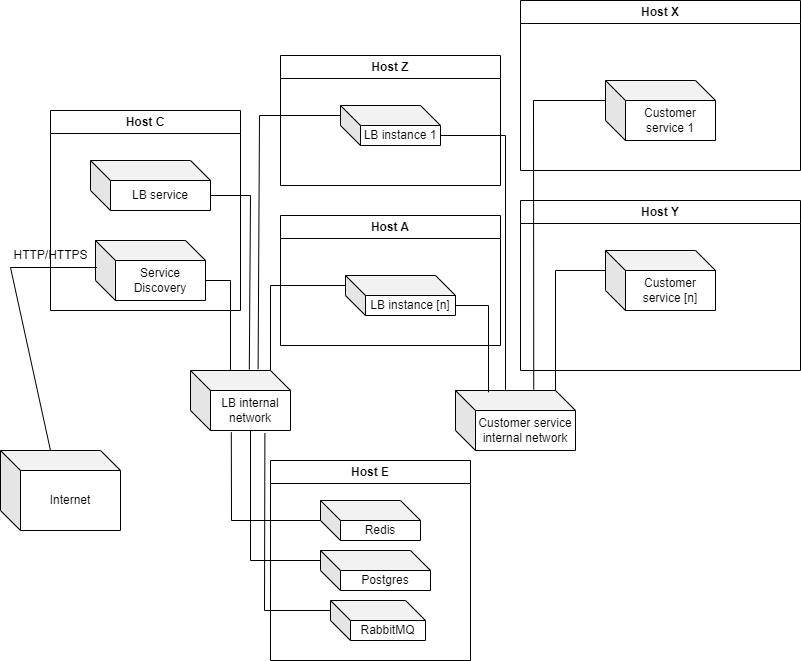

The diagram above was exported from draw.io. Its source (the exported page's mxGraphModel, read from the mxfile embedded in the PNG):
<mxGraphModel dx="1038" dy="626" grid="1" gridSize="10" guides="1" tooltips="1" connect="1" arrows="1" fold="1" page="1" pageScale="1" pageWidth="850" pageHeight="1100" math="0" shadow="0">
  <root>
    <mxCell id="0" />
    <mxCell id="1" parent="0" />
    <mxCell id="Xd2UcGiLhRVi1zABBstw-11" value="Host X" style="swimlane;whiteSpace=wrap;html=1;" vertex="1" parent="1">
      <mxGeometry x="560" y="50" width="280" height="170" as="geometry" />
    </mxCell>
    <mxCell id="Xd2UcGiLhRVi1zABBstw-7" value="Customer service 1" style="shape=cube;whiteSpace=wrap;html=1;boundedLbl=1;backgroundOutline=1;darkOpacity=0.05;darkOpacity2=0.1;" vertex="1" parent="Xd2UcGiLhRVi1zABBstw-11">
      <mxGeometry x="85" y="80" width="110" height="60" as="geometry" />
    </mxCell>
    <mxCell id="Xd2UcGiLhRVi1zABBstw-12" value="Host Y" style="swimlane;whiteSpace=wrap;html=1;" vertex="1" parent="1">
      <mxGeometry x="560" y="250" width="280" height="170" as="geometry" />
    </mxCell>
    <mxCell id="Xd2UcGiLhRVi1zABBstw-9" value="Customer service [n]" style="shape=cube;whiteSpace=wrap;html=1;boundedLbl=1;backgroundOutline=1;darkOpacity=0.05;darkOpacity2=0.1;" vertex="1" parent="Xd2UcGiLhRVi1zABBstw-12">
      <mxGeometry x="85" y="50" width="110" height="60" as="geometry" />
    </mxCell>
    <mxCell id="Xd2UcGiLhRVi1zABBstw-13" value="Host Z" style="swimlane;whiteSpace=wrap;html=1;" vertex="1" parent="1">
      <mxGeometry x="320" y="105" width="220" height="130" as="geometry" />
    </mxCell>
    <mxCell id="Xd2UcGiLhRVi1zABBstw-1" value="LB instance 1" style="shape=cube;whiteSpace=wrap;html=1;boundedLbl=1;backgroundOutline=1;darkOpacity=0.05;darkOpacity2=0.1;" vertex="1" parent="Xd2UcGiLhRVi1zABBstw-13">
      <mxGeometry x="60" y="50" width="100" height="40" as="geometry" />
    </mxCell>
    <mxCell id="Xd2UcGiLhRVi1zABBstw-14" value="Host A" style="swimlane;whiteSpace=wrap;html=1;" vertex="1" parent="1">
      <mxGeometry x="320" y="265" width="220" height="130" as="geometry" />
    </mxCell>
    <mxCell id="Xd2UcGiLhRVi1zABBstw-4" value="LB instance [n]" style="shape=cube;whiteSpace=wrap;html=1;boundedLbl=1;backgroundOutline=1;darkOpacity=0.05;darkOpacity2=0.1;" vertex="1" parent="Xd2UcGiLhRVi1zABBstw-14">
      <mxGeometry x="65" y="60" width="110" height="40" as="geometry" />
    </mxCell>
    <mxCell id="Xd2UcGiLhRVi1zABBstw-16" value="Host C" style="swimlane;whiteSpace=wrap;html=1;" vertex="1" parent="1">
      <mxGeometry x="90" y="160" width="190" height="200" as="geometry" />
    </mxCell>
    <mxCell id="Xd2UcGiLhRVi1zABBstw-6" value="LB service&lt;br&gt;" style="shape=cube;whiteSpace=wrap;html=1;boundedLbl=1;backgroundOutline=1;darkOpacity=0.05;darkOpacity2=0.1;" vertex="1" parent="Xd2UcGiLhRVi1zABBstw-16">
      <mxGeometry x="40" y="50" width="120" height="50" as="geometry" />
    </mxCell>
    <mxCell id="Xd2UcGiLhRVi1zABBstw-10" value="Service Discovery" style="shape=cube;whiteSpace=wrap;html=1;boundedLbl=1;backgroundOutline=1;darkOpacity=0.05;darkOpacity2=0.1;" vertex="1" parent="Xd2UcGiLhRVi1zABBstw-16">
      <mxGeometry x="45" y="130" width="110" height="60" as="geometry" />
    </mxCell>
    <mxCell id="Xd2UcGiLhRVi1zABBstw-17" value="Internet" style="shape=cube;whiteSpace=wrap;html=1;boundedLbl=1;backgroundOutline=1;darkOpacity=0.05;darkOpacity2=0.1;" vertex="1" parent="1">
      <mxGeometry x="40" y="500" width="120" height="80" as="geometry" />
    </mxCell>
    <mxCell id="Xd2UcGiLhRVi1zABBstw-20" value="HTTP/HTTPS" style="text;html=1;align=center;verticalAlign=middle;resizable=0;points=[];autosize=1;strokeColor=none;fillColor=none;" vertex="1" parent="1">
      <mxGeometry x="40" y="290" width="100" height="30" as="geometry" />
    </mxCell>
    <mxCell id="Xd2UcGiLhRVi1zABBstw-25" value="LB internal&lt;br&gt;network" style="shape=cube;whiteSpace=wrap;html=1;boundedLbl=1;backgroundOutline=1;darkOpacity=0.05;darkOpacity2=0.1;" vertex="1" parent="1">
      <mxGeometry x="230" y="420" width="100" height="60" as="geometry" />
    </mxCell>
    <mxCell id="Xd2UcGiLhRVi1zABBstw-31" value="Customer service&lt;br&gt;internal network" style="shape=cube;whiteSpace=wrap;html=1;boundedLbl=1;backgroundOutline=1;darkOpacity=0.05;darkOpacity2=0.1;" vertex="1" parent="1">
      <mxGeometry x="495" y="440" width="120" height="60" as="geometry" />
    </mxCell>
    <mxCell id="Xd2UcGiLhRVi1zABBstw-36" value="Host E" style="swimlane;whiteSpace=wrap;html=1;" vertex="1" parent="1">
      <mxGeometry x="310" y="510" width="200" height="200" as="geometry" />
    </mxCell>
    <mxCell id="Xd2UcGiLhRVi1zABBstw-37" value="Redis" style="shape=cube;whiteSpace=wrap;html=1;boundedLbl=1;backgroundOutline=1;darkOpacity=0.05;darkOpacity2=0.1;" vertex="1" parent="Xd2UcGiLhRVi1zABBstw-36">
      <mxGeometry x="50" y="40" width="100" height="40" as="geometry" />
    </mxCell>
    <mxCell id="Xd2UcGiLhRVi1zABBstw-38" value="Postgres" style="shape=cube;whiteSpace=wrap;html=1;boundedLbl=1;backgroundOutline=1;darkOpacity=0.05;darkOpacity2=0.1;" vertex="1" parent="Xd2UcGiLhRVi1zABBstw-36">
      <mxGeometry x="50" y="90" width="110" height="40" as="geometry" />
    </mxCell>
    <mxCell id="Xd2UcGiLhRVi1zABBstw-39" value="RabbitMQ" style="shape=cube;whiteSpace=wrap;html=1;boundedLbl=1;backgroundOutline=1;darkOpacity=0.05;darkOpacity2=0.1;" vertex="1" parent="Xd2UcGiLhRVi1zABBstw-36">
      <mxGeometry x="60" y="140" width="95" height="40" as="geometry" />
    </mxCell>
    <mxCell id="Xd2UcGiLhRVi1zABBstw-41" value="" style="endArrow=none;html=1;rounded=0;exitX=0;exitY=0;exitDx=50;exitDy=0;exitPerimeter=0;entryX=0.013;entryY=0.45;entryDx=0;entryDy=0;entryPerimeter=0;" edge="1" parent="1" source="Xd2UcGiLhRVi1zABBstw-17" target="Xd2UcGiLhRVi1zABBstw-10">
      <mxGeometry width="50" height="50" relative="1" as="geometry">
        <mxPoint x="400" y="440" as="sourcePoint" />
        <mxPoint x="450" y="390" as="targetPoint" />
        <Array as="points">
          <mxPoint x="50" y="317" />
        </Array>
      </mxGeometry>
    </mxCell>
    <mxCell id="Xd2UcGiLhRVi1zABBstw-42" value="" style="endArrow=none;html=1;rounded=0;exitX=0;exitY=0;exitDx=40;exitDy=0;exitPerimeter=0;entryX=0;entryY=0;entryDx=110;entryDy=40;entryPerimeter=0;" edge="1" parent="1" source="Xd2UcGiLhRVi1zABBstw-25" target="Xd2UcGiLhRVi1zABBstw-10">
      <mxGeometry width="50" height="50" relative="1" as="geometry">
        <mxPoint x="400" y="440" as="sourcePoint" />
        <mxPoint x="450" y="390" as="targetPoint" />
        <Array as="points">
          <mxPoint x="270" y="330" />
        </Array>
      </mxGeometry>
    </mxCell>
    <mxCell id="Xd2UcGiLhRVi1zABBstw-43" value="" style="endArrow=none;html=1;rounded=0;exitX=0.588;exitY=-0.017;exitDx=0;exitDy=0;exitPerimeter=0;entryX=0;entryY=0;entryDx=120;entryDy=35;entryPerimeter=0;" edge="1" parent="1" source="Xd2UcGiLhRVi1zABBstw-25" target="Xd2UcGiLhRVi1zABBstw-6">
      <mxGeometry width="50" height="50" relative="1" as="geometry">
        <mxPoint x="400" y="440" as="sourcePoint" />
        <mxPoint x="450" y="390" as="targetPoint" />
        <Array as="points">
          <mxPoint x="290" y="245" />
        </Array>
      </mxGeometry>
    </mxCell>
    <mxCell id="Xd2UcGiLhRVi1zABBstw-44" value="" style="endArrow=none;html=1;rounded=0;entryX=0.408;entryY=1.03;entryDx=0;entryDy=0;entryPerimeter=0;exitX=0;exitY=0;exitDx=0;exitDy=20;exitPerimeter=0;" edge="1" parent="1" source="Xd2UcGiLhRVi1zABBstw-37" target="Xd2UcGiLhRVi1zABBstw-25">
      <mxGeometry width="50" height="50" relative="1" as="geometry">
        <mxPoint x="271" y="550" as="sourcePoint" />
        <mxPoint x="300" y="500" as="targetPoint" />
        <Array as="points">
          <mxPoint x="271" y="570" />
        </Array>
      </mxGeometry>
    </mxCell>
    <mxCell id="Xd2UcGiLhRVi1zABBstw-45" value="" style="endArrow=none;html=1;rounded=0;entryX=0;entryY=0;entryDx=60;entryDy=60;entryPerimeter=0;exitX=0;exitY=0;exitDx=0;exitDy=10;exitPerimeter=0;" edge="1" parent="1" source="Xd2UcGiLhRVi1zABBstw-38" target="Xd2UcGiLhRVi1zABBstw-25">
      <mxGeometry width="50" height="50" relative="1" as="geometry">
        <mxPoint x="410" y="450" as="sourcePoint" />
        <mxPoint x="460" y="400" as="targetPoint" />
        <Array as="points">
          <mxPoint x="290" y="610" />
        </Array>
      </mxGeometry>
    </mxCell>
    <mxCell id="Xd2UcGiLhRVi1zABBstw-46" value="" style="endArrow=none;html=1;rounded=0;exitX=0.744;exitY=1.043;exitDx=0;exitDy=0;exitPerimeter=0;entryX=0;entryY=0;entryDx=0;entryDy=10;entryPerimeter=0;" edge="1" parent="1" source="Xd2UcGiLhRVi1zABBstw-25" target="Xd2UcGiLhRVi1zABBstw-39">
      <mxGeometry width="50" height="50" relative="1" as="geometry">
        <mxPoint x="420" y="460" as="sourcePoint" />
        <mxPoint x="470" y="410" as="targetPoint" />
        <Array as="points">
          <mxPoint x="304" y="660" />
        </Array>
      </mxGeometry>
    </mxCell>
    <mxCell id="Xd2UcGiLhRVi1zABBstw-47" value="" style="endArrow=none;html=1;rounded=0;exitX=0.676;exitY=-0.023;exitDx=0;exitDy=0;exitPerimeter=0;entryX=0;entryY=0;entryDx=0;entryDy=10;entryPerimeter=0;" edge="1" parent="1" source="Xd2UcGiLhRVi1zABBstw-25" target="Xd2UcGiLhRVi1zABBstw-1">
      <mxGeometry width="50" height="50" relative="1" as="geometry">
        <mxPoint x="400" y="440" as="sourcePoint" />
        <mxPoint x="450" y="390" as="targetPoint" />
        <Array as="points">
          <mxPoint x="299" y="165" />
        </Array>
      </mxGeometry>
    </mxCell>
    <mxCell id="Xd2UcGiLhRVi1zABBstw-48" value="" style="endArrow=none;html=1;rounded=0;exitX=0;exitY=0;exitDx=80;exitDy=0;exitPerimeter=0;entryX=0;entryY=0;entryDx=0;entryDy=10;entryPerimeter=0;" edge="1" parent="1" source="Xd2UcGiLhRVi1zABBstw-25" target="Xd2UcGiLhRVi1zABBstw-4">
      <mxGeometry width="50" height="50" relative="1" as="geometry">
        <mxPoint x="430" y="470" as="sourcePoint" />
        <mxPoint x="480" y="420" as="targetPoint" />
        <Array as="points">
          <mxPoint x="310" y="335" />
        </Array>
      </mxGeometry>
    </mxCell>
    <mxCell id="Xd2UcGiLhRVi1zABBstw-50" value="" style="endArrow=none;html=1;rounded=0;entryX=0;entryY=0;entryDx=0;entryDy=20;entryPerimeter=0;exitX=0.652;exitY=-0.017;exitDx=0;exitDy=0;exitPerimeter=0;" edge="1" parent="1" source="Xd2UcGiLhRVi1zABBstw-31" target="Xd2UcGiLhRVi1zABBstw-7">
      <mxGeometry width="50" height="50" relative="1" as="geometry">
        <mxPoint x="580" y="510" as="sourcePoint" />
        <mxPoint x="630" y="460" as="targetPoint" />
        <Array as="points">
          <mxPoint x="573" y="150" />
        </Array>
      </mxGeometry>
    </mxCell>
    <mxCell id="Xd2UcGiLhRVi1zABBstw-49" value="" style="endArrow=none;html=1;rounded=0;exitX=0;exitY=0;exitDx=100;exitDy=30;exitPerimeter=0;entryX=0;entryY=0;entryDx=50;entryDy=0;entryPerimeter=0;" edge="1" parent="1" source="Xd2UcGiLhRVi1zABBstw-1" target="Xd2UcGiLhRVi1zABBstw-31">
      <mxGeometry width="50" height="50" relative="1" as="geometry">
        <mxPoint x="495" y="195" as="sourcePoint" />
        <mxPoint x="520" y="430" as="targetPoint" />
        <Array as="points">
          <mxPoint x="545" y="185" />
        </Array>
      </mxGeometry>
    </mxCell>
    <mxCell id="Xd2UcGiLhRVi1zABBstw-52" value="" style="endArrow=none;html=1;rounded=0;entryX=0;entryY=0;entryDx=0;entryDy=20;entryPerimeter=0;exitX=0;exitY=0;exitDx=100;exitDy=0;exitPerimeter=0;" edge="1" parent="1" source="Xd2UcGiLhRVi1zABBstw-31" target="Xd2UcGiLhRVi1zABBstw-9">
      <mxGeometry width="50" height="50" relative="1" as="geometry">
        <mxPoint x="580" y="395" as="sourcePoint" />
        <mxPoint x="630" y="345" as="targetPoint" />
        <Array as="points">
          <mxPoint x="595" y="320" />
        </Array>
      </mxGeometry>
    </mxCell>
    <mxCell id="Xd2UcGiLhRVi1zABBstw-51" value="" style="endArrow=none;html=1;rounded=0;entryX=0;entryY=0;entryDx=110;entryDy=30;entryPerimeter=0;exitX=0.275;exitY=0.03;exitDx=0;exitDy=0;exitPerimeter=0;" edge="1" parent="1" source="Xd2UcGiLhRVi1zABBstw-31" target="Xd2UcGiLhRVi1zABBstw-4">
      <mxGeometry width="50" height="50" relative="1" as="geometry">
        <mxPoint x="480" y="410" as="sourcePoint" />
        <mxPoint x="530" y="360" as="targetPoint" />
        <Array as="points">
          <mxPoint x="528" y="355" />
        </Array>
      </mxGeometry>
    </mxCell>
  </root>
</mxGraphModel>